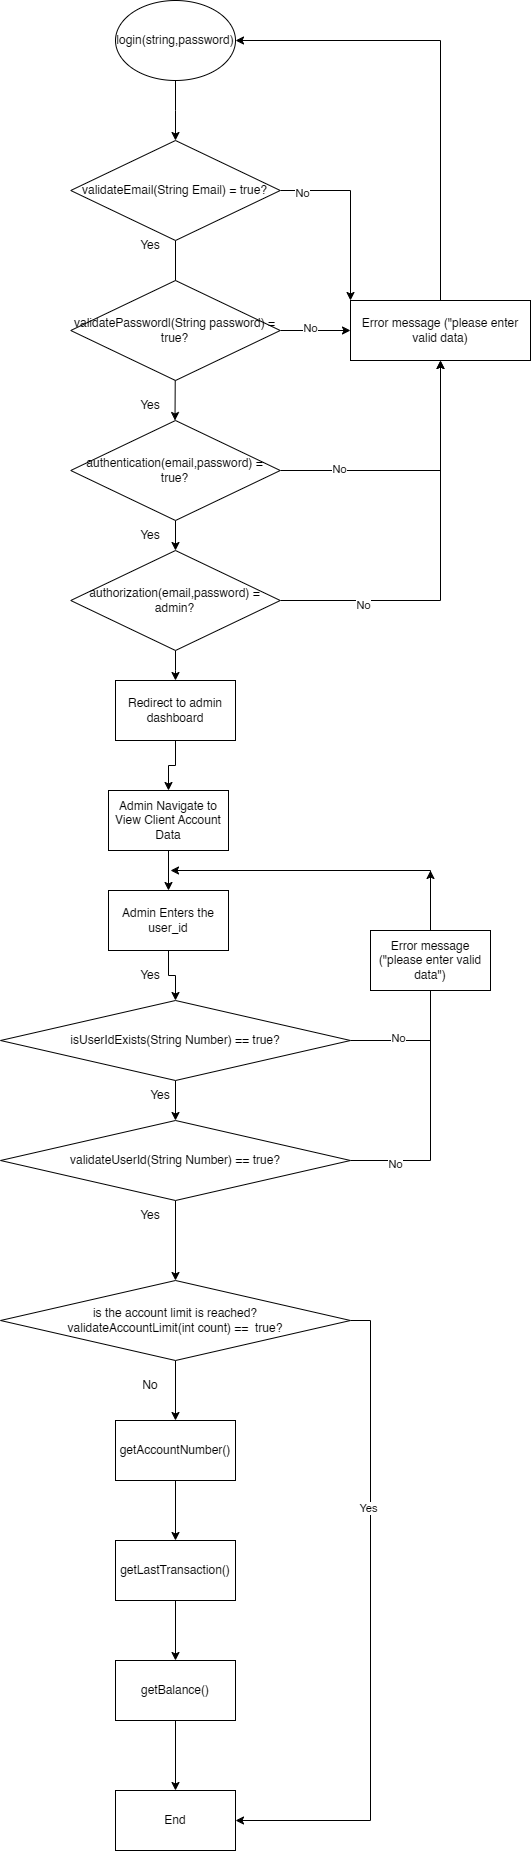

The diagram above was exported from draw.io. Its source (the exported page's mxGraphModel, read from the mxfile embedded in the PNG):
<mxGraphModel dx="1460" dy="1906" grid="1" gridSize="10" guides="1" tooltips="1" connect="1" arrows="1" fold="1" page="1" pageScale="1" pageWidth="850" pageHeight="1100" math="0" shadow="0">
  <root>
    <mxCell id="0" />
    <mxCell id="1" parent="0" />
    <mxCell id="Zm_zmQqfDfFN9LEJXR7s-4" edge="1" parent="1" source="Zm_zmQqfDfFN9LEJXR7s-76" style="edgeStyle=orthogonalEdgeStyle;rounded=0;orthogonalLoop=1;jettySize=auto;html=1;" value="">
      <mxGeometry relative="1" as="geometry">
        <mxPoint x="394.5000000000002" y="30" as="targetPoint" />
      </mxGeometry>
    </mxCell>
    <mxCell id="Zm_zmQqfDfFN9LEJXR7s-1" parent="1" style="ellipse;whiteSpace=wrap;html=1;" value="login(string,password)" vertex="1">
      <mxGeometry height="80" width="120" x="335" y="-390" as="geometry" />
    </mxCell>
    <mxCell id="Zm_zmQqfDfFN9LEJXR7s-51" edge="1" parent="1" source="Zm_zmQqfDfFN9LEJXR7s-47" style="edgeStyle=orthogonalEdgeStyle;rounded=0;orthogonalLoop=1;jettySize=auto;html=1;" target="Zm_zmQqfDfFN9LEJXR7s-50" value="">
      <mxGeometry relative="1" as="geometry" />
    </mxCell>
    <mxCell id="Zm_zmQqfDfFN9LEJXR7s-47" parent="1" style="rounded=0;whiteSpace=wrap;html=1;" value="Admin Navigate to View Client Account Data" vertex="1">
      <mxGeometry height="60" width="120" x="328" y="400" as="geometry" />
    </mxCell>
    <mxCell id="Zm_zmQqfDfFN9LEJXR7s-56" edge="1" parent="1" source="Zm_zmQqfDfFN9LEJXR7s-50" style="edgeStyle=orthogonalEdgeStyle;rounded=0;orthogonalLoop=1;jettySize=auto;html=1;" target="Zm_zmQqfDfFN9LEJXR7s-52" value="">
      <mxGeometry relative="1" as="geometry" />
    </mxCell>
    <mxCell id="Zm_zmQqfDfFN9LEJXR7s-50" parent="1" style="rounded=0;whiteSpace=wrap;html=1;" value="Admin Enters the user_id" vertex="1">
      <mxGeometry height="60" width="120" x="328" y="500" as="geometry" />
    </mxCell>
    <mxCell id="Zm_zmQqfDfFN9LEJXR7s-57" edge="1" parent="1" source="Zm_zmQqfDfFN9LEJXR7s-52" style="edgeStyle=orthogonalEdgeStyle;rounded=0;orthogonalLoop=1;jettySize=auto;html=1;" target="Zm_zmQqfDfFN9LEJXR7s-53" value="">
      <mxGeometry relative="1" as="geometry" />
    </mxCell>
    <mxCell id="Zm_zmQqfDfFN9LEJXR7s-59" edge="1" parent="1" source="Zm_zmQqfDfFN9LEJXR7s-52" style="edgeStyle=orthogonalEdgeStyle;rounded=0;orthogonalLoop=1;jettySize=auto;html=1;">
      <mxGeometry relative="1" as="geometry">
        <Array as="points">
          <mxPoint x="650" y="650" />
          <mxPoint x="650" y="480" />
        </Array>
        <mxPoint x="390" y="480" as="targetPoint" />
      </mxGeometry>
    </mxCell>
    <mxCell id="Zm_zmQqfDfFN9LEJXR7s-62" connectable="0" parent="Zm_zmQqfDfFN9LEJXR7s-59" style="edgeLabel;html=1;align=center;verticalAlign=middle;resizable=0;points=[];" value="No" vertex="1">
      <mxGeometry relative="1" x="-0.8151" y="3" as="geometry">
        <mxPoint as="offset" />
      </mxGeometry>
    </mxCell>
    <mxCell id="Zm_zmQqfDfFN9LEJXR7s-52" parent="1" style="rhombus;whiteSpace=wrap;html=1;" value="isUserIdExists(String Number) == true?" vertex="1">
      <mxGeometry height="80" width="350" x="220" y="610" as="geometry" />
    </mxCell>
    <mxCell id="Zm_zmQqfDfFN9LEJXR7s-58" edge="1" parent="1" source="Zm_zmQqfDfFN9LEJXR7s-53" style="edgeStyle=orthogonalEdgeStyle;rounded=0;orthogonalLoop=1;jettySize=auto;html=1;" value="">
      <mxGeometry relative="1" as="geometry">
        <mxPoint x="395" y="890" as="targetPoint" />
      </mxGeometry>
    </mxCell>
    <mxCell id="Zm_zmQqfDfFN9LEJXR7s-60" edge="1" parent="1" source="Zm_zmQqfDfFN9LEJXR7s-53" style="edgeStyle=orthogonalEdgeStyle;rounded=0;orthogonalLoop=1;jettySize=auto;html=1;exitX=1;exitY=0.5;exitDx=0;exitDy=0;">
      <mxGeometry relative="1" as="geometry">
        <mxPoint x="649.9999999999998" y="480" as="targetPoint" />
      </mxGeometry>
    </mxCell>
    <mxCell id="Zm_zmQqfDfFN9LEJXR7s-63" connectable="0" parent="Zm_zmQqfDfFN9LEJXR7s-60" style="edgeLabel;html=1;align=center;verticalAlign=middle;resizable=0;points=[];" value="No" vertex="1">
      <mxGeometry relative="1" x="-0.7606" y="-3" as="geometry">
        <mxPoint as="offset" />
      </mxGeometry>
    </mxCell>
    <mxCell id="Zm_zmQqfDfFN9LEJXR7s-53" parent="1" style="rhombus;whiteSpace=wrap;html=1;" value="validateUserId(String Number) == true?" vertex="1">
      <mxGeometry height="80" width="350" x="220" y="730" as="geometry" />
    </mxCell>
    <mxCell id="Zm_zmQqfDfFN9LEJXR7s-65" parent="1" style="text;html=1;whiteSpace=wrap;strokeColor=none;fillColor=none;align=center;verticalAlign=middle;rounded=0;" value="Yes" vertex="1">
      <mxGeometry height="30" width="60" x="340" y="570" as="geometry" />
    </mxCell>
    <mxCell id="Zm_zmQqfDfFN9LEJXR7s-66" parent="1" style="text;html=1;whiteSpace=wrap;strokeColor=none;fillColor=none;align=center;verticalAlign=middle;rounded=0;" value="Yes" vertex="1">
      <mxGeometry height="30" width="60" x="350" y="690" as="geometry" />
    </mxCell>
    <mxCell id="Zm_zmQqfDfFN9LEJXR7s-67" parent="1" style="text;html=1;whiteSpace=wrap;strokeColor=none;fillColor=none;align=center;verticalAlign=middle;rounded=0;" value="Yes" vertex="1">
      <mxGeometry height="30" width="60" x="340" y="810" as="geometry" />
    </mxCell>
    <mxCell id="Zm_zmQqfDfFN9LEJXR7s-85" edge="1" parent="1" source="Zm_zmQqfDfFN9LEJXR7s-75" style="edgeStyle=orthogonalEdgeStyle;rounded=0;orthogonalLoop=1;jettySize=auto;html=1;" target="Zm_zmQqfDfFN9LEJXR7s-84" value="">
      <mxGeometry relative="1" as="geometry" />
    </mxCell>
    <mxCell id="Zm_zmQqfDfFN9LEJXR7s-92" connectable="0" parent="Zm_zmQqfDfFN9LEJXR7s-85" style="edgeLabel;html=1;align=center;verticalAlign=middle;resizable=0;points=[];" value="No" vertex="1">
      <mxGeometry relative="1" x="-0.1469" y="3" as="geometry">
        <mxPoint as="offset" />
      </mxGeometry>
    </mxCell>
    <mxCell id="Zm_zmQqfDfFN9LEJXR7s-75" parent="1" style="rhombus;whiteSpace=wrap;html=1;" value="validatePasswordl(String password) = true?" vertex="1">
      <mxGeometry height="100" width="209.5" x="290.25" y="-110" as="geometry" />
    </mxCell>
    <mxCell id="Zm_zmQqfDfFN9LEJXR7s-77" edge="1" parent="1" source="Zm_zmQqfDfFN9LEJXR7s-1" style="edgeStyle=orthogonalEdgeStyle;rounded=0;orthogonalLoop=1;jettySize=auto;html=1;" target="Zm_zmQqfDfFN9LEJXR7s-76" value="">
      <mxGeometry relative="1" as="geometry">
        <mxPoint x="395" y="-310" as="sourcePoint" />
        <mxPoint x="394.5000000000002" y="30" as="targetPoint" />
      </mxGeometry>
    </mxCell>
    <mxCell id="Zm_zmQqfDfFN9LEJXR7s-88" edge="1" parent="1" source="Zm_zmQqfDfFN9LEJXR7s-76" style="edgeStyle=orthogonalEdgeStyle;rounded=0;orthogonalLoop=1;jettySize=auto;html=1;exitX=1;exitY=0.5;exitDx=0;exitDy=0;entryX=0;entryY=0;entryDx=0;entryDy=0;" target="Zm_zmQqfDfFN9LEJXR7s-84">
      <mxGeometry relative="1" as="geometry" />
    </mxCell>
    <mxCell id="Zm_zmQqfDfFN9LEJXR7s-91" connectable="0" parent="Zm_zmQqfDfFN9LEJXR7s-88" style="edgeLabel;html=1;align=center;verticalAlign=middle;resizable=0;points=[];" value="No" vertex="1">
      <mxGeometry relative="1" x="-0.7626" y="-2" as="geometry">
        <mxPoint as="offset" />
      </mxGeometry>
    </mxCell>
    <mxCell id="Zm_zmQqfDfFN9LEJXR7s-76" parent="1" style="rhombus;whiteSpace=wrap;html=1;" value="validateEmail(String Email) = true?" vertex="1">
      <mxGeometry height="100" width="209.5" x="290.25" y="-250" as="geometry" />
    </mxCell>
    <mxCell id="Zm_zmQqfDfFN9LEJXR7s-81" edge="1" parent="1" source="Zm_zmQqfDfFN9LEJXR7s-78" style="edgeStyle=orthogonalEdgeStyle;rounded=0;orthogonalLoop=1;jettySize=auto;html=1;" target="Zm_zmQqfDfFN9LEJXR7s-79" value="">
      <mxGeometry relative="1" as="geometry" />
    </mxCell>
    <mxCell id="Zm_zmQqfDfFN9LEJXR7s-86" edge="1" parent="1" source="Zm_zmQqfDfFN9LEJXR7s-78" style="edgeStyle=orthogonalEdgeStyle;rounded=0;orthogonalLoop=1;jettySize=auto;html=1;exitX=1;exitY=0.5;exitDx=0;exitDy=0;entryX=0.5;entryY=1;entryDx=0;entryDy=0;" target="Zm_zmQqfDfFN9LEJXR7s-84">
      <mxGeometry relative="1" as="geometry" />
    </mxCell>
    <mxCell id="Zm_zmQqfDfFN9LEJXR7s-93" connectable="0" parent="Zm_zmQqfDfFN9LEJXR7s-86" style="edgeLabel;html=1;align=center;verticalAlign=middle;resizable=0;points=[];" value="No" vertex="1">
      <mxGeometry relative="1" x="-0.5668" y="2" as="geometry">
        <mxPoint as="offset" />
      </mxGeometry>
    </mxCell>
    <mxCell id="Zm_zmQqfDfFN9LEJXR7s-78" parent="1" style="rhombus;whiteSpace=wrap;html=1;" value="authentication(email,password) = true?" vertex="1">
      <mxGeometry height="100" width="209.5" x="290.25" y="30" as="geometry" />
    </mxCell>
    <mxCell id="Zm_zmQqfDfFN9LEJXR7s-82" edge="1" parent="1" source="Zm_zmQqfDfFN9LEJXR7s-79" style="edgeStyle=orthogonalEdgeStyle;rounded=0;orthogonalLoop=1;jettySize=auto;html=1;" target="Zm_zmQqfDfFN9LEJXR7s-80" value="">
      <mxGeometry relative="1" as="geometry" />
    </mxCell>
    <mxCell id="Zm_zmQqfDfFN9LEJXR7s-87" edge="1" parent="1" source="Zm_zmQqfDfFN9LEJXR7s-79" style="edgeStyle=orthogonalEdgeStyle;rounded=0;orthogonalLoop=1;jettySize=auto;html=1;exitX=1;exitY=0.5;exitDx=0;exitDy=0;">
      <mxGeometry relative="1" as="geometry">
        <mxPoint x="660" y="-30.000000000000227" as="targetPoint" />
      </mxGeometry>
    </mxCell>
    <mxCell id="Zm_zmQqfDfFN9LEJXR7s-95" connectable="0" parent="Zm_zmQqfDfFN9LEJXR7s-87" style="edgeLabel;html=1;align=center;verticalAlign=middle;resizable=0;points=[];" value="No" vertex="1">
      <mxGeometry relative="1" x="-0.5862" y="-4" as="geometry">
        <mxPoint as="offset" />
      </mxGeometry>
    </mxCell>
    <mxCell id="Zm_zmQqfDfFN9LEJXR7s-79" parent="1" style="rhombus;whiteSpace=wrap;html=1;" value="authorization(email,password) = admin?" vertex="1">
      <mxGeometry height="100" width="209.5" x="290.25" y="160" as="geometry" />
    </mxCell>
    <mxCell id="Zm_zmQqfDfFN9LEJXR7s-83" edge="1" parent="1" source="Zm_zmQqfDfFN9LEJXR7s-80" style="edgeStyle=orthogonalEdgeStyle;rounded=0;orthogonalLoop=1;jettySize=auto;html=1;" target="Zm_zmQqfDfFN9LEJXR7s-47" value="">
      <mxGeometry relative="1" as="geometry" />
    </mxCell>
    <mxCell id="Zm_zmQqfDfFN9LEJXR7s-80" parent="1" style="rounded=0;whiteSpace=wrap;html=1;" value="Redirect to admin dashboard" vertex="1">
      <mxGeometry height="60" width="120" x="335" y="290" as="geometry" />
    </mxCell>
    <mxCell id="Zm_zmQqfDfFN9LEJXR7s-89" edge="1" parent="1" source="Zm_zmQqfDfFN9LEJXR7s-84" style="edgeStyle=orthogonalEdgeStyle;rounded=0;orthogonalLoop=1;jettySize=auto;html=1;exitX=0.5;exitY=0;exitDx=0;exitDy=0;entryX=1;entryY=0.5;entryDx=0;entryDy=0;" target="Zm_zmQqfDfFN9LEJXR7s-1">
      <mxGeometry relative="1" as="geometry" />
    </mxCell>
    <mxCell id="Zm_zmQqfDfFN9LEJXR7s-84" parent="1" style="rounded=0;whiteSpace=wrap;html=1;" value="Error message (&quot;please enter valid data)" vertex="1">
      <mxGeometry height="60" width="180" x="570" y="-90" as="geometry" />
    </mxCell>
    <mxCell id="Zm_zmQqfDfFN9LEJXR7s-97" parent="1" style="text;html=1;whiteSpace=wrap;strokeColor=none;fillColor=none;align=center;verticalAlign=middle;rounded=0;" value="Yes" vertex="1">
      <mxGeometry height="30" width="60" x="340" y="-160" as="geometry" />
    </mxCell>
    <mxCell id="Zm_zmQqfDfFN9LEJXR7s-98" parent="1" style="text;html=1;whiteSpace=wrap;strokeColor=none;fillColor=none;align=center;verticalAlign=middle;rounded=0;" value="Yes" vertex="1">
      <mxGeometry height="30" width="60" x="340" as="geometry" />
    </mxCell>
    <mxCell id="Zm_zmQqfDfFN9LEJXR7s-99" parent="1" style="text;html=1;whiteSpace=wrap;strokeColor=none;fillColor=none;align=center;verticalAlign=middle;rounded=0;" value="Yes" vertex="1">
      <mxGeometry height="30" width="60" x="340" y="130" as="geometry" />
    </mxCell>
    <mxCell id="Zm_zmQqfDfFN9LEJXR7s-101" parent="1" style="rounded=0;whiteSpace=wrap;html=1;" value="Error message (&quot;please enter valid data&quot;)" vertex="1">
      <mxGeometry height="60" width="120" x="590" y="540" as="geometry" />
    </mxCell>
    <mxCell id="Zm_zmQqfDfFN9LEJXR7s-113" edge="1" parent="1" source="Zm_zmQqfDfFN9LEJXR7s-109" style="edgeStyle=orthogonalEdgeStyle;rounded=0;orthogonalLoop=1;jettySize=auto;html=1;" target="Zm_zmQqfDfFN9LEJXR7s-110" value="">
      <mxGeometry relative="1" as="geometry" />
    </mxCell>
    <mxCell id="Zm_zmQqfDfFN9LEJXR7s-119" edge="1" parent="1" source="Zm_zmQqfDfFN9LEJXR7s-109" style="edgeStyle=orthogonalEdgeStyle;rounded=0;orthogonalLoop=1;jettySize=auto;html=1;exitX=1;exitY=0.5;exitDx=0;exitDy=0;entryX=1;entryY=0.5;entryDx=0;entryDy=0;" target="Zm_zmQqfDfFN9LEJXR7s-116">
      <mxGeometry relative="1" as="geometry" />
    </mxCell>
    <mxCell id="Zm_zmQqfDfFN9LEJXR7s-120" connectable="0" parent="Zm_zmQqfDfFN9LEJXR7s-119" style="edgeLabel;html=1;align=center;verticalAlign=middle;resizable=0;points=[];" value="Yes" vertex="1">
      <mxGeometry relative="1" x="-0.3666" y="-3" as="geometry">
        <mxPoint as="offset" />
      </mxGeometry>
    </mxCell>
    <mxCell id="Zm_zmQqfDfFN9LEJXR7s-109" parent="1" style="rhombus;whiteSpace=wrap;html=1;" value="is the account limit is reached? &lt;br&gt;validateAccountLimit(int count) ==&amp;nbsp; true?" vertex="1">
      <mxGeometry height="80" width="350" x="220" y="890" as="geometry" />
    </mxCell>
    <mxCell id="Zm_zmQqfDfFN9LEJXR7s-114" edge="1" parent="1" source="Zm_zmQqfDfFN9LEJXR7s-110" style="edgeStyle=orthogonalEdgeStyle;rounded=0;orthogonalLoop=1;jettySize=auto;html=1;" target="Zm_zmQqfDfFN9LEJXR7s-111" value="">
      <mxGeometry relative="1" as="geometry" />
    </mxCell>
    <mxCell id="Zm_zmQqfDfFN9LEJXR7s-110" parent="1" style="rounded=0;whiteSpace=wrap;html=1;" value="getAccountNumber()" vertex="1">
      <mxGeometry height="60" width="120" x="335" y="1030" as="geometry" />
    </mxCell>
    <mxCell id="Zm_zmQqfDfFN9LEJXR7s-115" edge="1" parent="1" source="Zm_zmQqfDfFN9LEJXR7s-111" style="edgeStyle=orthogonalEdgeStyle;rounded=0;orthogonalLoop=1;jettySize=auto;html=1;" target="Zm_zmQqfDfFN9LEJXR7s-112" value="">
      <mxGeometry relative="1" as="geometry" />
    </mxCell>
    <mxCell id="Zm_zmQqfDfFN9LEJXR7s-111" parent="1" style="rounded=0;whiteSpace=wrap;html=1;" value="getLastTransaction()" vertex="1">
      <mxGeometry height="60" width="120" x="335" y="1150" as="geometry" />
    </mxCell>
    <mxCell id="Zm_zmQqfDfFN9LEJXR7s-117" edge="1" parent="1" source="Zm_zmQqfDfFN9LEJXR7s-112" style="edgeStyle=orthogonalEdgeStyle;rounded=0;orthogonalLoop=1;jettySize=auto;html=1;" target="Zm_zmQqfDfFN9LEJXR7s-116" value="">
      <mxGeometry relative="1" as="geometry" />
    </mxCell>
    <mxCell id="Zm_zmQqfDfFN9LEJXR7s-112" parent="1" style="rounded=0;whiteSpace=wrap;html=1;" value="getBalance()" vertex="1">
      <mxGeometry height="60" width="120" x="335" y="1270" as="geometry" />
    </mxCell>
    <mxCell id="Zm_zmQqfDfFN9LEJXR7s-116" parent="1" style="rounded=0;whiteSpace=wrap;html=1;" value="End" vertex="1">
      <mxGeometry height="60" width="120" x="335" y="1400" as="geometry" />
    </mxCell>
    <mxCell id="Zm_zmQqfDfFN9LEJXR7s-118" parent="1" style="text;html=1;whiteSpace=wrap;strokeColor=none;fillColor=none;align=center;verticalAlign=middle;rounded=0;" value="No" vertex="1">
      <mxGeometry height="30" width="60" x="340" y="980" as="geometry" />
    </mxCell>
  </root>
</mxGraphModel>